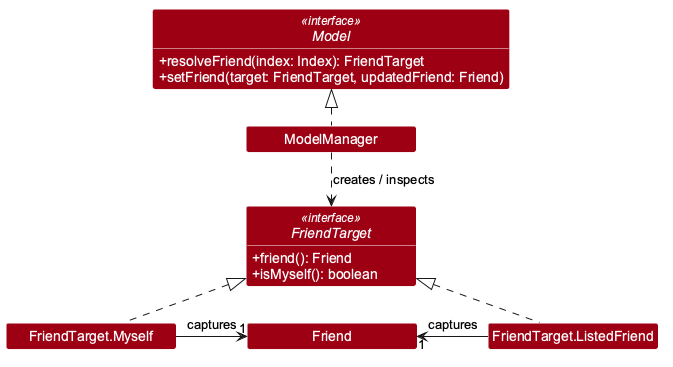

The diagram above was rendered by PlantUML. Its source (embedded in the PNG):
@startuml
!pragma layout smetana
skinparam nodesep 90
skinparam ranksep 65
skinparam Shadowing false
skinparam DefaultFontName Arial
skinparam ArrowFontStyle plain
skinparam minClassWidth 170
skinparam classBackgroundColor #9D0012
skinparam classFontColor #FFFFFF
skinparam classStereotypeFontColor #FFFFFF
skinparam classBorderColor #FFFFFF
skinparam classAttributeFontColor #FFFFFF
skinparam classAttributeIconSize 0
hide circle
hide empty members

interface Model <<interface>> {
    +resolveFriend(index: Index): FriendTarget
    +setFriend(target: FriendTarget, updatedFriend: Friend)
}
class ModelManager
interface FriendTarget <<interface>> {
    +friend(): Friend
    +isMyself(): boolean
}
class "FriendTarget.Myself" as Myself
class "FriendTarget.ListedFriend" as ListedFriend
class Friend

ModelManager .up.|> Model
ModelManager ..> FriendTarget : creates / inspects
Myself .up.|> FriendTarget
ListedFriend .up.|> FriendTarget
' Keep both multiplicities beside Friend on horizontal associations.
Myself -right-> "1" Friend : captures
ListedFriend -left-> "1" Friend : captures
@enduml